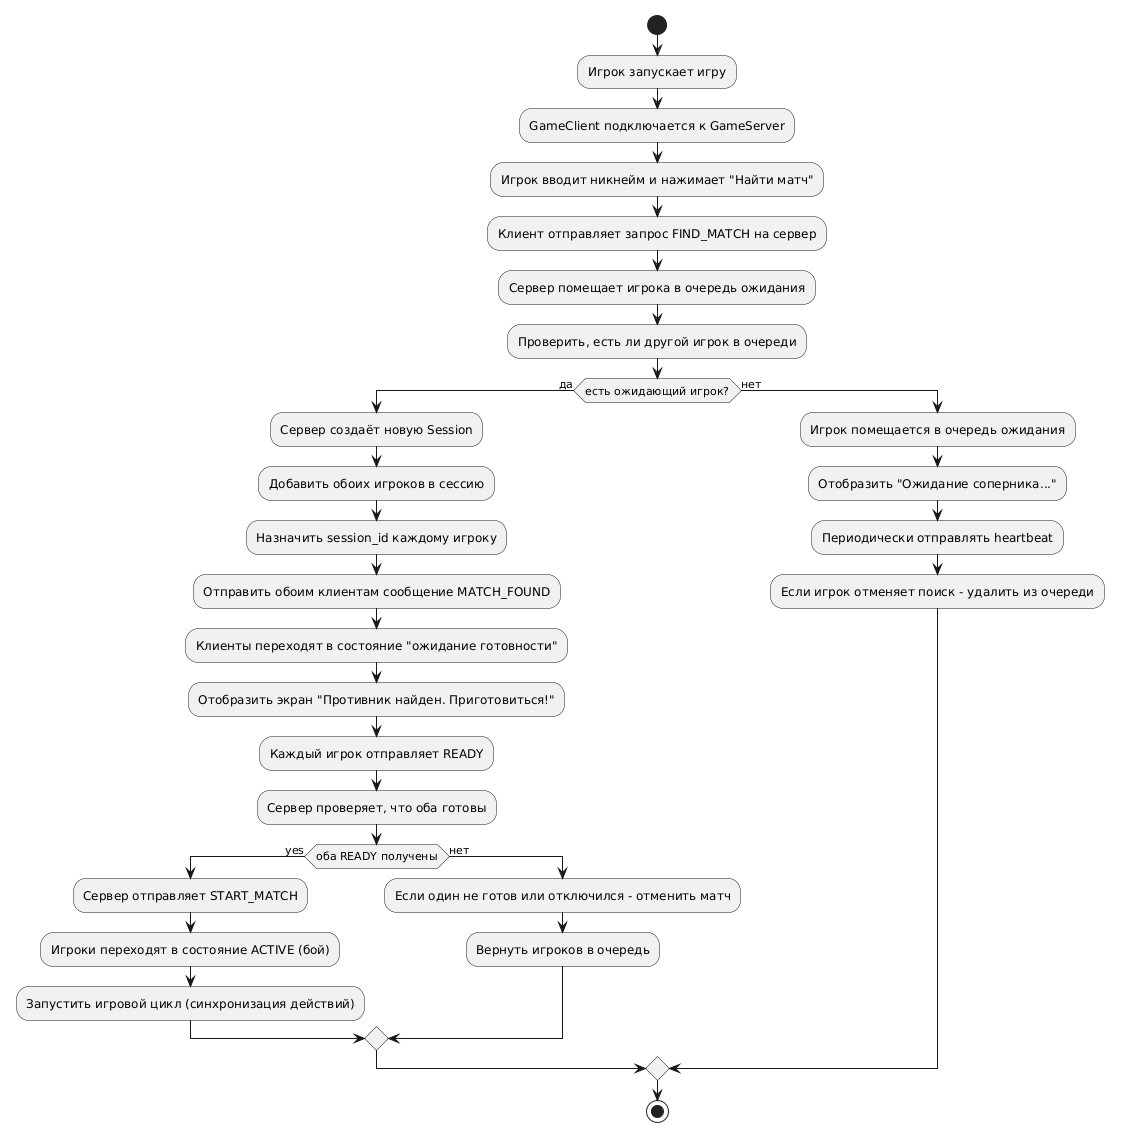

The diagram above was rendered by PlantUML. Its source (embedded in the PNG):
@startuml
start
:Игрок запускает игру;
:GameClient подключается к GameServer;
:Игрок вводит никнейм и нажимает "Найти матч";
:Клиент отправляет запрос FIND_MATCH на сервер;

:Сервер помещает игрока в очередь ожидания;
:Проверить, есть ли другой игрок в очереди;
if (есть ожидающий игрок?) then (да)
  :Сервер создаёт новую Session;
  :Добавить обоих игроков в сессию;
  :Назначить session_id каждому игроку;
  :Отправить обоим клиентам сообщение MATCH_FOUND;
  :Клиенты переходят в состояние "ожидание готовности";
  :Отобразить экран "Противник найден. Приготовиться!";
  :Каждый игрок отправляет READY;
  :Сервер проверяет, что оба готовы;
  if (оба READY получены) then (yes)
    :Сервер отправляет START_MATCH;
    :Игроки переходят в состояние ACTIVE (бой);
    :Запустить игровой цикл (синхронизация действий);
  else (нет)
    :Если один не готов или отключился - отменить матч;
    :Вернуть игроков в очередь;
  endif
else (нет)
  :Игрок помещается в очередь ожидания;
  :Отобразить "Ожидание соперника...";
  :Периодически отправлять heartbeat;
  :Если игрок отменяет поиск - удалить из очереди;
endif
stop
@enduml